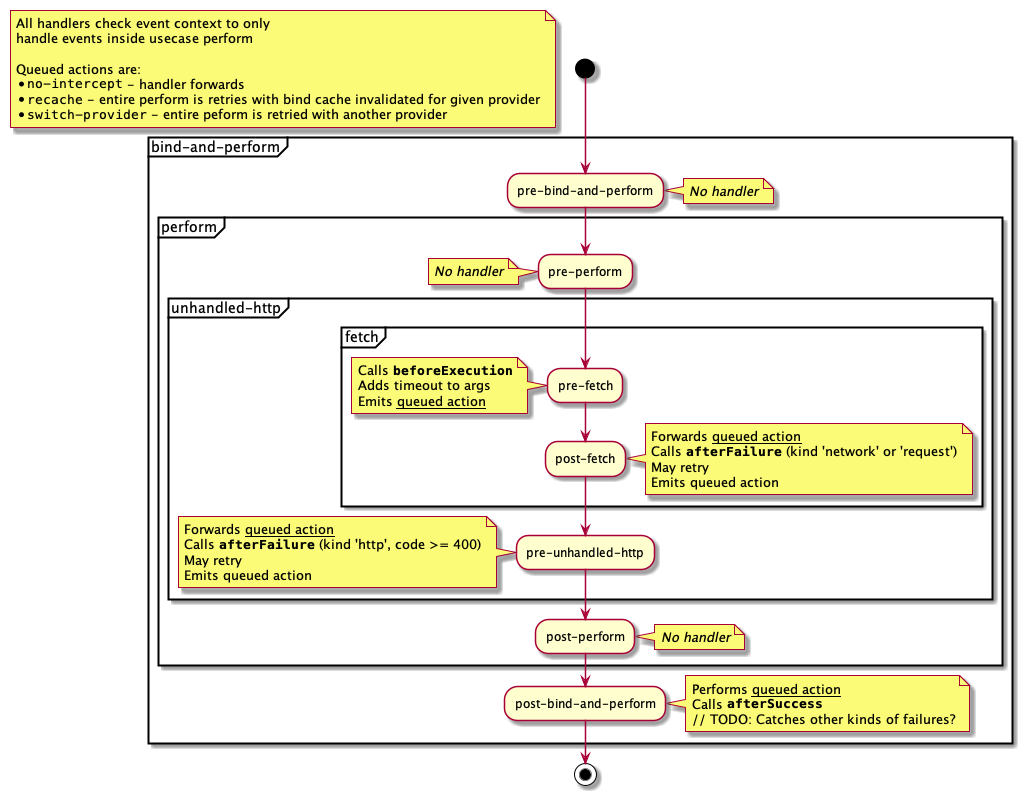

The diagram above was rendered by PlantUML. Its source (embedded in the PNG):
@startuml

start

floating note
	All handlers check event context to only
	handle events inside usecase perform

	Queued actions are:
	* ""no-intercept"" - handler forwards
	* ""recache"" - entire perform is retries with bind cache invalidated for given provider
	* ""switch-provider"" - entire peform is retried with another provider
end note

partition bind-and-perform {
	:pre-bind-and-perform;
	note right
		//No handler//
	end note

	partition perform {
		:pre-perform;
		note left
			//No handler//
		end note

		partition unhandled-http {
			partition fetch {
				:pre-fetch;
				note left
					Calls **""beforeExecution""**
					Adds timeout to args
					Emits __queued action__
				end note

				:post-fetch;
				note right
					Forwards __queued action__
					Calls **""afterFailure""** (kind 'network' or 'request')
					May retry
					Emits queued action
				end note
			}
			:pre-unhandled-http;
			note left
				Forwards __queued action__
				Calls **""afterFailure""** (kind 'http', code >= 400)
				May retry
				Emits queued action
			end note
		}

		:post-perform;
		note right
			//No handler//
		end note
	}

	:post-bind-and-perform;
	note right
		Performs __queued action__
		Calls **""afterSuccess""**
		// TODO: Catches other kinds of failures?
	end note
}

stop

@enduml